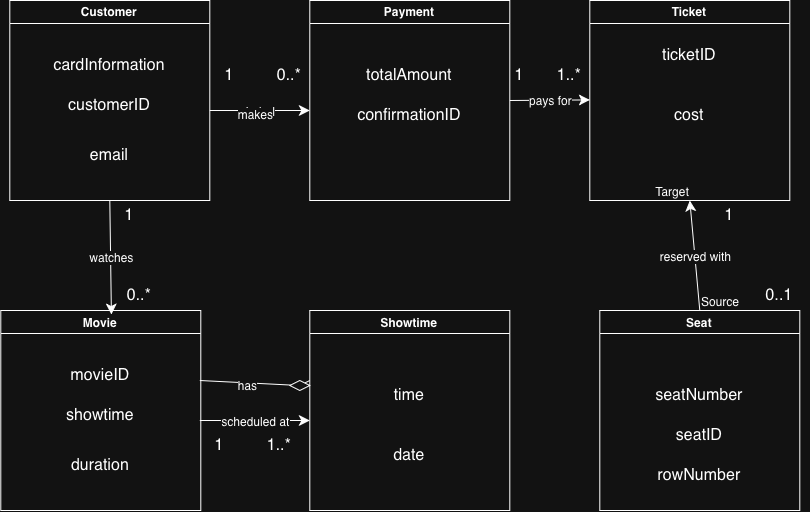

The diagram above was exported from draw.io. Its source (the exported page's mxGraphModel, read from the mxfile embedded in the PNG):
<mxGraphModel dx="1152" dy="753" grid="1" gridSize="10" guides="1" tooltips="1" connect="1" arrows="1" fold="1" page="1" pageScale="1" pageWidth="850" pageHeight="1100" math="0" shadow="0">
  <root>
    <mxCell id="0" />
    <mxCell id="1" parent="0" />
    <mxCell id="EZwKx1xuyhuUwXNovUFO-1" parent="1" style="swimlane;whiteSpace=wrap;html=1;" value="Customer" vertex="1">
      <mxGeometry height="200" width="200" x="100" y="80" as="geometry" />
    </mxCell>
    <mxCell id="_iT3EbDQsSvf5utm-3QK-4" parent="EZwKx1xuyhuUwXNovUFO-1" style="text;html=1;whiteSpace=wrap;strokeColor=none;fillColor=none;align=center;verticalAlign=middle;rounded=0;fontSize=16;" value="cardInformation" vertex="1">
      <mxGeometry height="30" width="130" x="35" y="50" as="geometry" />
    </mxCell>
    <mxCell id="_iT3EbDQsSvf5utm-3QK-5" parent="EZwKx1xuyhuUwXNovUFO-1" style="text;html=1;whiteSpace=wrap;strokeColor=none;fillColor=none;align=center;verticalAlign=middle;rounded=0;fontSize=16;" value="customerID" vertex="1">
      <mxGeometry height="30" width="60" x="70" y="90" as="geometry" />
    </mxCell>
    <mxCell id="_iT3EbDQsSvf5utm-3QK-15" parent="EZwKx1xuyhuUwXNovUFO-1" style="text;html=1;whiteSpace=wrap;strokeColor=none;fillColor=none;align=center;verticalAlign=middle;rounded=0;fontSize=16;" value="email" vertex="1">
      <mxGeometry height="30" width="60" x="70" y="140" as="geometry" />
    </mxCell>
    <mxCell id="EZwKx1xuyhuUwXNovUFO-2" parent="1" style="swimlane;whiteSpace=wrap;html=1;" value="Payment" vertex="1">
      <mxGeometry height="200" width="200" x="400" y="80" as="geometry" />
    </mxCell>
    <mxCell id="_iT3EbDQsSvf5utm-3QK-17" parent="EZwKx1xuyhuUwXNovUFO-2" style="text;html=1;whiteSpace=wrap;strokeColor=none;fillColor=none;align=center;verticalAlign=middle;rounded=0;fontSize=16;" value="totalAmount" vertex="1">
      <mxGeometry height="30" width="60" x="70" y="60" as="geometry" />
    </mxCell>
    <mxCell id="_iT3EbDQsSvf5utm-3QK-18" parent="EZwKx1xuyhuUwXNovUFO-2" style="text;html=1;whiteSpace=wrap;strokeColor=none;fillColor=none;align=center;verticalAlign=middle;rounded=0;fontSize=16;" value="confirmationID" vertex="1">
      <mxGeometry height="30" width="60" x="70" y="100" as="geometry" />
    </mxCell>
    <mxCell id="EZwKx1xuyhuUwXNovUFO-3" parent="1" style="swimlane;whiteSpace=wrap;html=1;" value="Movie" vertex="1">
      <mxGeometry height="200" width="200" x="91" y="390" as="geometry" />
    </mxCell>
    <mxCell id="_iT3EbDQsSvf5utm-3QK-7" parent="EZwKx1xuyhuUwXNovUFO-3" style="text;html=1;whiteSpace=wrap;strokeColor=none;fillColor=none;align=center;verticalAlign=middle;rounded=0;fontSize=16;" value="movieID" vertex="1">
      <mxGeometry height="30" width="60" x="70" y="50" as="geometry" />
    </mxCell>
    <mxCell id="_iT3EbDQsSvf5utm-3QK-8" parent="EZwKx1xuyhuUwXNovUFO-3" style="text;html=1;whiteSpace=wrap;strokeColor=none;fillColor=none;align=center;verticalAlign=middle;rounded=0;fontSize=16;" value="showtime" vertex="1">
      <mxGeometry height="30" width="60" x="70" y="90" as="geometry" />
    </mxCell>
    <mxCell id="_iT3EbDQsSvf5utm-3QK-11" parent="EZwKx1xuyhuUwXNovUFO-3" style="text;html=1;whiteSpace=wrap;strokeColor=none;fillColor=none;align=center;verticalAlign=middle;rounded=0;fontSize=16;" value="duration" vertex="1">
      <mxGeometry height="30" width="60" x="70" y="140" as="geometry" />
    </mxCell>
    <mxCell id="_iT3EbDQsSvf5utm-3QK-1" parent="1" style="swimlane;whiteSpace=wrap;html=1;" value="Showtime" vertex="1">
      <mxGeometry height="200" width="200" x="400" y="390" as="geometry" />
    </mxCell>
    <mxCell id="_iT3EbDQsSvf5utm-3QK-12" parent="_iT3EbDQsSvf5utm-3QK-1" style="text;html=1;whiteSpace=wrap;strokeColor=none;fillColor=none;align=center;verticalAlign=middle;rounded=0;fontSize=16;" value="time" vertex="1">
      <mxGeometry height="30" width="60" x="70" y="70" as="geometry" />
    </mxCell>
    <mxCell id="_iT3EbDQsSvf5utm-3QK-13" parent="_iT3EbDQsSvf5utm-3QK-1" style="text;html=1;whiteSpace=wrap;strokeColor=none;fillColor=none;align=center;verticalAlign=middle;rounded=0;fontSize=16;" value="date" vertex="1">
      <mxGeometry height="30" width="60" x="70" y="130" as="geometry" />
    </mxCell>
    <mxCell id="_iT3EbDQsSvf5utm-3QK-28" edge="1" parent="_iT3EbDQsSvf5utm-3QK-1" style="endArrow=classic;html=1;rounded=0;fontSize=12;startSize=8;endSize=8;curved=1;" value="">
      <mxGeometry relative="1" as="geometry">
        <mxPoint x="-110" y="110" as="sourcePoint" />
        <mxPoint y="110" as="targetPoint" />
      </mxGeometry>
    </mxCell>
    <mxCell id="_iT3EbDQsSvf5utm-3QK-29" connectable="0" parent="_iT3EbDQsSvf5utm-3QK-28" style="edgeLabel;resizable=0;html=1;;align=center;verticalAlign=middle;fontSize=12;" value="scheduled at" vertex="1">
      <mxGeometry relative="1" as="geometry" />
    </mxCell>
    <mxCell id="_iT3EbDQsSvf5utm-3QK-2" parent="1" style="swimlane;whiteSpace=wrap;html=1;" value="Seat" vertex="1">
      <mxGeometry height="200" width="200" x="690" y="390" as="geometry" />
    </mxCell>
    <mxCell id="_iT3EbDQsSvf5utm-3QK-9" parent="_iT3EbDQsSvf5utm-3QK-2" style="text;html=1;whiteSpace=wrap;strokeColor=none;fillColor=none;align=center;verticalAlign=middle;rounded=0;fontSize=16;" value="seatNumber" vertex="1">
      <mxGeometry height="30" width="60" x="70" y="70" as="geometry" />
    </mxCell>
    <mxCell id="_iT3EbDQsSvf5utm-3QK-10" parent="_iT3EbDQsSvf5utm-3QK-2" style="text;html=1;whiteSpace=wrap;strokeColor=none;fillColor=none;align=center;verticalAlign=middle;rounded=0;fontSize=16;" value="seatID" vertex="1">
      <mxGeometry height="30" width="60" x="70" y="110" as="geometry" />
    </mxCell>
    <mxCell id="_iT3EbDQsSvf5utm-3QK-16" parent="_iT3EbDQsSvf5utm-3QK-2" style="text;html=1;whiteSpace=wrap;strokeColor=none;fillColor=none;align=center;verticalAlign=middle;rounded=0;fontSize=16;" value="rowNumber" vertex="1">
      <mxGeometry height="30" width="60" x="70" y="150" as="geometry" />
    </mxCell>
    <mxCell id="_iT3EbDQsSvf5utm-3QK-3" parent="1" style="swimlane;whiteSpace=wrap;html=1;" value="Ticket" vertex="1">
      <mxGeometry height="200" width="200" x="680" y="80" as="geometry" />
    </mxCell>
    <mxCell id="_iT3EbDQsSvf5utm-3QK-14" parent="_iT3EbDQsSvf5utm-3QK-3" style="text;html=1;whiteSpace=wrap;strokeColor=none;fillColor=none;align=center;verticalAlign=middle;rounded=0;fontSize=16;" value="ticketID" vertex="1">
      <mxGeometry height="30" width="60" x="70" y="40" as="geometry" />
    </mxCell>
    <mxCell id="_iT3EbDQsSvf5utm-3QK-19" parent="_iT3EbDQsSvf5utm-3QK-3" style="text;html=1;whiteSpace=wrap;strokeColor=none;fillColor=none;align=center;verticalAlign=middle;rounded=0;fontSize=16;" value="cost" vertex="1">
      <mxGeometry height="30" width="60" x="70" y="100" as="geometry" />
    </mxCell>
    <mxCell id="_iT3EbDQsSvf5utm-3QK-20" edge="1" parent="1" style="endArrow=classic;html=1;rounded=0;fontSize=12;startSize=8;endSize=8;curved=1;" value="">
      <mxGeometry relative="1" as="geometry">
        <mxPoint x="300" y="190" as="sourcePoint" />
        <mxPoint x="400" y="190" as="targetPoint" />
      </mxGeometry>
    </mxCell>
    <mxCell id="_iT3EbDQsSvf5utm-3QK-21" connectable="0" parent="_iT3EbDQsSvf5utm-3QK-20" style="edgeLabel;resizable=0;html=1;;align=center;verticalAlign=middle;fontSize=12;" value="Label" vertex="1">
      <mxGeometry relative="1" as="geometry" />
    </mxCell>
    <mxCell id="_iT3EbDQsSvf5utm-3QK-22" connectable="0" parent="_iT3EbDQsSvf5utm-3QK-20" style="edgeLabel;html=1;align=center;verticalAlign=middle;resizable=0;points=[];fontSize=12;" value="makes" vertex="1">
      <mxGeometry relative="1" x="-0.0965" y="-3" as="geometry">
        <mxPoint as="offset" />
      </mxGeometry>
    </mxCell>
    <mxCell id="_iT3EbDQsSvf5utm-3QK-23" edge="1" parent="1" source="EZwKx1xuyhuUwXNovUFO-2" style="endArrow=classic;html=1;rounded=0;fontSize=12;startSize=8;endSize=8;curved=1;exitX=1;exitY=0.5;exitDx=0;exitDy=0;" value="">
      <mxGeometry relative="1" as="geometry">
        <mxPoint x="590" y="179.41" as="sourcePoint" />
        <mxPoint x="680" y="179.41" as="targetPoint" />
      </mxGeometry>
    </mxCell>
    <mxCell id="_iT3EbDQsSvf5utm-3QK-24" connectable="0" parent="_iT3EbDQsSvf5utm-3QK-23" style="edgeLabel;resizable=0;html=1;;align=center;verticalAlign=middle;fontSize=12;" value="pays for" vertex="1">
      <mxGeometry relative="1" as="geometry" />
    </mxCell>
    <mxCell id="_iT3EbDQsSvf5utm-3QK-35" edge="1" parent="1" source="_iT3EbDQsSvf5utm-3QK-2" style="endArrow=classic;html=1;rounded=0;fontSize=12;startSize=8;endSize=8;curved=1;entryX=0.5;entryY=1;entryDx=0;entryDy=0;exitX=0.5;exitY=0;exitDx=0;exitDy=0;" target="_iT3EbDQsSvf5utm-3QK-3" value="">
      <mxGeometry relative="1" as="geometry">
        <mxPoint x="480" y="340" as="sourcePoint" />
        <mxPoint x="640" y="340" as="targetPoint" />
      </mxGeometry>
    </mxCell>
    <mxCell id="_iT3EbDQsSvf5utm-3QK-36" connectable="0" parent="_iT3EbDQsSvf5utm-3QK-35" style="edgeLabel;resizable=0;html=1;;align=center;verticalAlign=middle;fontSize=12;" value="reserved with" vertex="1">
      <mxGeometry relative="1" as="geometry" />
    </mxCell>
    <mxCell id="_iT3EbDQsSvf5utm-3QK-37" connectable="0" parent="_iT3EbDQsSvf5utm-3QK-35" style="edgeLabel;resizable=0;html=1;;align=left;verticalAlign=bottom;fontSize=12;" value="Source" vertex="1">
      <mxGeometry relative="1" x="-1" as="geometry" />
    </mxCell>
    <mxCell id="_iT3EbDQsSvf5utm-3QK-38" connectable="0" parent="_iT3EbDQsSvf5utm-3QK-35" style="edgeLabel;resizable=0;html=1;;align=right;verticalAlign=bottom;fontSize=12;" value="Target" vertex="1">
      <mxGeometry relative="1" x="1" as="geometry" />
    </mxCell>
    <mxCell id="_iT3EbDQsSvf5utm-3QK-40" edge="1" parent="1" source="_iT3EbDQsSvf5utm-3QK-42" style="endArrow=none;html=1;rounded=0;fontSize=12;startSize=8;endSize=8;curved=1;" value="">
      <mxGeometry height="50" relative="1" width="50" as="geometry">
        <mxPoint x="290" y="460" as="sourcePoint" />
        <mxPoint x="400" y="460" as="targetPoint" />
      </mxGeometry>
    </mxCell>
    <mxCell id="_iT3EbDQsSvf5utm-3QK-44" edge="1" parent="1" style="endArrow=none;html=1;rounded=0;fontSize=12;startSize=8;endSize=8;curved=1;" target="_iT3EbDQsSvf5utm-3QK-42" value="">
      <mxGeometry height="50" relative="1" width="50" as="geometry">
        <mxPoint x="290" y="460" as="sourcePoint" />
        <mxPoint x="400" y="460" as="targetPoint" />
      </mxGeometry>
    </mxCell>
    <mxCell id="_iT3EbDQsSvf5utm-3QK-46" connectable="0" parent="_iT3EbDQsSvf5utm-3QK-44" style="edgeLabel;html=1;align=center;verticalAlign=middle;resizable=0;points=[];fontSize=12;" value="has" vertex="1">
      <mxGeometry relative="1" x="0.0352" y="-2" as="geometry">
        <mxPoint as="offset" />
      </mxGeometry>
    </mxCell>
    <mxCell id="_iT3EbDQsSvf5utm-3QK-42" parent="1" style="rhombus;whiteSpace=wrap;html=1;shapeInside=1;" value="" vertex="1">
      <mxGeometry height="10" width="20" x="380" y="460" as="geometry" />
    </mxCell>
    <mxCell id="_iT3EbDQsSvf5utm-3QK-47" edge="1" parent="1" source="EZwKx1xuyhuUwXNovUFO-1" style="endArrow=classic;html=1;rounded=0;fontSize=12;startSize=8;endSize=8;curved=1;exitX=0.5;exitY=1;exitDx=0;exitDy=0;entryX=0.553;entryY=0.02;entryDx=0;entryDy=0;entryPerimeter=0;" target="EZwKx1xuyhuUwXNovUFO-3" value="">
      <mxGeometry relative="1" as="geometry">
        <mxPoint x="510" y="340" as="sourcePoint" />
        <mxPoint x="610" y="340" as="targetPoint" />
      </mxGeometry>
    </mxCell>
    <mxCell id="_iT3EbDQsSvf5utm-3QK-48" connectable="0" parent="_iT3EbDQsSvf5utm-3QK-47" style="edgeLabel;resizable=0;html=1;;align=center;verticalAlign=middle;fontSize=12;" value="watches" vertex="1">
      <mxGeometry relative="1" as="geometry" />
    </mxCell>
    <mxCell id="_iT3EbDQsSvf5utm-3QK-50" parent="1" style="text;html=1;whiteSpace=wrap;strokeColor=none;fillColor=none;align=center;verticalAlign=middle;rounded=0;fontSize=16;" value="1" vertex="1">
      <mxGeometry height="30" width="60" x="290" y="140" as="geometry" />
    </mxCell>
    <mxCell id="_iT3EbDQsSvf5utm-3QK-51" parent="1" style="text;html=1;whiteSpace=wrap;strokeColor=none;fillColor=none;align=center;verticalAlign=middle;rounded=0;fontSize=16;" value="0..*" vertex="1">
      <mxGeometry height="30" width="60" x="350" y="140" as="geometry" />
    </mxCell>
    <mxCell id="_iT3EbDQsSvf5utm-3QK-52" parent="1" style="text;html=1;whiteSpace=wrap;strokeColor=none;fillColor=none;align=center;verticalAlign=middle;rounded=0;fontSize=16;" value="1" vertex="1">
      <mxGeometry height="30" width="60" x="580" y="140" as="geometry" />
    </mxCell>
    <mxCell id="_iT3EbDQsSvf5utm-3QK-53" parent="1" style="text;html=1;whiteSpace=wrap;strokeColor=none;fillColor=none;align=center;verticalAlign=middle;rounded=0;fontSize=16;" value="1..*" vertex="1">
      <mxGeometry height="30" width="60" x="630" y="140" as="geometry" />
    </mxCell>
    <mxCell id="_iT3EbDQsSvf5utm-3QK-54" parent="1" style="text;html=1;whiteSpace=wrap;strokeColor=none;fillColor=none;align=center;verticalAlign=middle;rounded=0;fontSize=16;" value="0..1" vertex="1">
      <mxGeometry height="30" width="60" x="840" y="360" as="geometry" />
    </mxCell>
    <mxCell id="_iT3EbDQsSvf5utm-3QK-55" parent="1" style="text;html=1;whiteSpace=wrap;strokeColor=none;fillColor=none;align=center;verticalAlign=middle;rounded=0;fontSize=16;" value="1" vertex="1">
      <mxGeometry height="30" width="60" x="790" y="280" as="geometry" />
    </mxCell>
    <mxCell id="_iT3EbDQsSvf5utm-3QK-56" parent="1" style="text;html=1;whiteSpace=wrap;strokeColor=none;fillColor=none;align=center;verticalAlign=middle;rounded=0;fontSize=16;" value="1" vertex="1">
      <mxGeometry height="30" width="60" x="280" y="510" as="geometry" />
    </mxCell>
    <mxCell id="_iT3EbDQsSvf5utm-3QK-57" parent="1" style="text;html=1;whiteSpace=wrap;strokeColor=none;fillColor=none;align=center;verticalAlign=middle;rounded=0;fontSize=16;" value="1..*" vertex="1">
      <mxGeometry height="30" width="60" x="340" y="510" as="geometry" />
    </mxCell>
    <mxCell id="_iT3EbDQsSvf5utm-3QK-58" parent="1" style="text;html=1;whiteSpace=wrap;strokeColor=none;fillColor=none;align=center;verticalAlign=middle;rounded=0;fontSize=16;" value="1" vertex="1">
      <mxGeometry height="30" width="60" x="190" y="280" as="geometry" />
    </mxCell>
    <mxCell id="_iT3EbDQsSvf5utm-3QK-59" parent="1" style="text;html=1;whiteSpace=wrap;strokeColor=none;fillColor=none;align=center;verticalAlign=middle;rounded=0;fontSize=16;" value="0..*" vertex="1">
      <mxGeometry height="30" width="60" x="200" y="360" as="geometry" />
    </mxCell>
  </root>
</mxGraphModel>